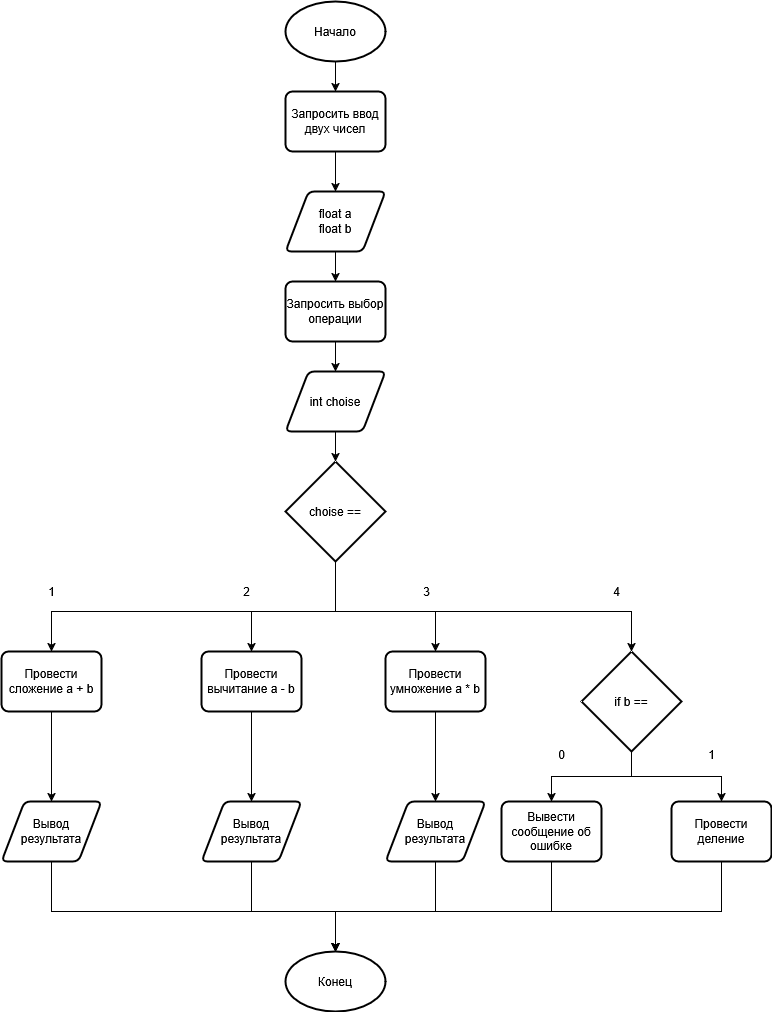

The diagram above was exported from draw.io. Its source (the exported page's mxGraphModel, read from the mxfile embedded in the PNG):
<mxGraphModel dx="1434" dy="765" grid="1" gridSize="10" guides="1" tooltips="1" connect="1" arrows="1" fold="1" page="1" pageScale="1" pageWidth="827" pageHeight="1169" math="0" shadow="0">
  <root>
    <mxCell id="0" />
    <mxCell id="1" parent="0" />
    <mxCell id="QhkHc4Qdg3GTyskGGMnj-7" value="" style="edgeStyle=orthogonalEdgeStyle;rounded=0;orthogonalLoop=1;jettySize=auto;html=1;" edge="1" parent="1" source="QhkHc4Qdg3GTyskGGMnj-1" target="QhkHc4Qdg3GTyskGGMnj-3">
      <mxGeometry relative="1" as="geometry" />
    </mxCell>
    <mxCell id="QhkHc4Qdg3GTyskGGMnj-1" value="Начало" style="strokeWidth=2;html=1;shape=mxgraph.flowchart.start_1;whiteSpace=wrap;" vertex="1" parent="1">
      <mxGeometry x="364" y="10" width="100" height="60" as="geometry" />
    </mxCell>
    <mxCell id="QhkHc4Qdg3GTyskGGMnj-2" value="Конец" style="strokeWidth=2;html=1;shape=mxgraph.flowchart.start_1;whiteSpace=wrap;" vertex="1" parent="1">
      <mxGeometry x="364" y="960" width="100" height="60" as="geometry" />
    </mxCell>
    <mxCell id="QhkHc4Qdg3GTyskGGMnj-8" value="" style="edgeStyle=orthogonalEdgeStyle;rounded=0;orthogonalLoop=1;jettySize=auto;html=1;" edge="1" parent="1" source="QhkHc4Qdg3GTyskGGMnj-3" target="QhkHc4Qdg3GTyskGGMnj-5">
      <mxGeometry relative="1" as="geometry" />
    </mxCell>
    <mxCell id="QhkHc4Qdg3GTyskGGMnj-3" value="Запросить ввод двух чисел" style="rounded=1;whiteSpace=wrap;html=1;absoluteArcSize=1;arcSize=14;strokeWidth=2;" vertex="1" parent="1">
      <mxGeometry x="364" y="100" width="100" height="60" as="geometry" />
    </mxCell>
    <mxCell id="QhkHc4Qdg3GTyskGGMnj-24" style="edgeStyle=orthogonalEdgeStyle;rounded=0;orthogonalLoop=1;jettySize=auto;html=1;entryX=0.5;entryY=0;entryDx=0;entryDy=0;" edge="1" parent="1" source="QhkHc4Qdg3GTyskGGMnj-4" target="QhkHc4Qdg3GTyskGGMnj-14">
      <mxGeometry relative="1" as="geometry">
        <Array as="points">
          <mxPoint x="414" y="620" />
          <mxPoint x="514" y="620" />
        </Array>
      </mxGeometry>
    </mxCell>
    <mxCell id="QhkHc4Qdg3GTyskGGMnj-26" style="edgeStyle=orthogonalEdgeStyle;rounded=0;orthogonalLoop=1;jettySize=auto;html=1;entryX=0.5;entryY=0;entryDx=0;entryDy=0;entryPerimeter=0;" edge="1" parent="1" source="QhkHc4Qdg3GTyskGGMnj-4" target="QhkHc4Qdg3GTyskGGMnj-23">
      <mxGeometry relative="1" as="geometry">
        <mxPoint x="710" y="660" as="targetPoint" />
        <Array as="points">
          <mxPoint x="414" y="620" />
          <mxPoint x="710" y="620" />
        </Array>
      </mxGeometry>
    </mxCell>
    <mxCell id="QhkHc4Qdg3GTyskGGMnj-27" style="edgeStyle=orthogonalEdgeStyle;rounded=0;orthogonalLoop=1;jettySize=auto;html=1;entryX=0.5;entryY=0;entryDx=0;entryDy=0;" edge="1" parent="1" source="QhkHc4Qdg3GTyskGGMnj-4" target="QhkHc4Qdg3GTyskGGMnj-17">
      <mxGeometry relative="1" as="geometry">
        <Array as="points">
          <mxPoint x="414" y="620" />
          <mxPoint x="130" y="620" />
        </Array>
      </mxGeometry>
    </mxCell>
    <mxCell id="QhkHc4Qdg3GTyskGGMnj-28" style="edgeStyle=orthogonalEdgeStyle;rounded=0;orthogonalLoop=1;jettySize=auto;html=1;entryX=0.5;entryY=0;entryDx=0;entryDy=0;" edge="1" parent="1" source="QhkHc4Qdg3GTyskGGMnj-4" target="QhkHc4Qdg3GTyskGGMnj-16">
      <mxGeometry relative="1" as="geometry">
        <Array as="points">
          <mxPoint x="414" y="620" />
          <mxPoint x="330" y="620" />
        </Array>
      </mxGeometry>
    </mxCell>
    <mxCell id="QhkHc4Qdg3GTyskGGMnj-4" value="choise == " style="strokeWidth=2;html=1;shape=mxgraph.flowchart.decision;whiteSpace=wrap;" vertex="1" parent="1">
      <mxGeometry x="364" y="470" width="100" height="100" as="geometry" />
    </mxCell>
    <mxCell id="QhkHc4Qdg3GTyskGGMnj-11" value="" style="edgeStyle=orthogonalEdgeStyle;rounded=0;orthogonalLoop=1;jettySize=auto;html=1;" edge="1" parent="1" source="QhkHc4Qdg3GTyskGGMnj-5" target="QhkHc4Qdg3GTyskGGMnj-9">
      <mxGeometry relative="1" as="geometry" />
    </mxCell>
    <mxCell id="QhkHc4Qdg3GTyskGGMnj-5" value="&lt;div&gt;float a&lt;/div&gt;&lt;div&gt;float b&lt;/div&gt;" style="shape=parallelogram;html=1;strokeWidth=2;perimeter=parallelogramPerimeter;whiteSpace=wrap;rounded=1;arcSize=12;size=0.23;" vertex="1" parent="1">
      <mxGeometry x="364" y="200" width="100" height="60" as="geometry" />
    </mxCell>
    <mxCell id="QhkHc4Qdg3GTyskGGMnj-12" value="" style="edgeStyle=orthogonalEdgeStyle;rounded=0;orthogonalLoop=1;jettySize=auto;html=1;" edge="1" parent="1" source="QhkHc4Qdg3GTyskGGMnj-9" target="QhkHc4Qdg3GTyskGGMnj-10">
      <mxGeometry relative="1" as="geometry" />
    </mxCell>
    <mxCell id="QhkHc4Qdg3GTyskGGMnj-9" value="Запросить выбор операции" style="rounded=1;whiteSpace=wrap;html=1;absoluteArcSize=1;arcSize=14;strokeWidth=2;" vertex="1" parent="1">
      <mxGeometry x="364" y="290" width="100" height="60" as="geometry" />
    </mxCell>
    <mxCell id="QhkHc4Qdg3GTyskGGMnj-13" value="" style="edgeStyle=orthogonalEdgeStyle;rounded=0;orthogonalLoop=1;jettySize=auto;html=1;" edge="1" parent="1" source="QhkHc4Qdg3GTyskGGMnj-10" target="QhkHc4Qdg3GTyskGGMnj-4">
      <mxGeometry relative="1" as="geometry" />
    </mxCell>
    <mxCell id="QhkHc4Qdg3GTyskGGMnj-10" value="int choise" style="shape=parallelogram;html=1;strokeWidth=2;perimeter=parallelogramPerimeter;whiteSpace=wrap;rounded=1;arcSize=12;size=0.23;" vertex="1" parent="1">
      <mxGeometry x="364" y="380" width="100" height="60" as="geometry" />
    </mxCell>
    <mxCell id="QhkHc4Qdg3GTyskGGMnj-40" value="" style="edgeStyle=orthogonalEdgeStyle;rounded=0;orthogonalLoop=1;jettySize=auto;html=1;" edge="1" parent="1" source="QhkHc4Qdg3GTyskGGMnj-14" target="QhkHc4Qdg3GTyskGGMnj-35">
      <mxGeometry relative="1" as="geometry" />
    </mxCell>
    <mxCell id="QhkHc4Qdg3GTyskGGMnj-14" value="Провести умножение a * b" style="rounded=1;whiteSpace=wrap;html=1;absoluteArcSize=1;arcSize=14;strokeWidth=2;" vertex="1" parent="1">
      <mxGeometry x="464" y="660" width="100" height="60" as="geometry" />
    </mxCell>
    <mxCell id="QhkHc4Qdg3GTyskGGMnj-41" value="" style="edgeStyle=orthogonalEdgeStyle;rounded=0;orthogonalLoop=1;jettySize=auto;html=1;" edge="1" parent="1" source="QhkHc4Qdg3GTyskGGMnj-16" target="QhkHc4Qdg3GTyskGGMnj-34">
      <mxGeometry relative="1" as="geometry" />
    </mxCell>
    <mxCell id="QhkHc4Qdg3GTyskGGMnj-16" value="Провести вычитание a - b" style="rounded=1;whiteSpace=wrap;html=1;absoluteArcSize=1;arcSize=14;strokeWidth=2;" vertex="1" parent="1">
      <mxGeometry x="280" y="660" width="100" height="60" as="geometry" />
    </mxCell>
    <mxCell id="QhkHc4Qdg3GTyskGGMnj-42" value="" style="edgeStyle=orthogonalEdgeStyle;rounded=0;orthogonalLoop=1;jettySize=auto;html=1;" edge="1" parent="1" source="QhkHc4Qdg3GTyskGGMnj-17" target="QhkHc4Qdg3GTyskGGMnj-33">
      <mxGeometry relative="1" as="geometry" />
    </mxCell>
    <mxCell id="QhkHc4Qdg3GTyskGGMnj-17" value="Провести сложение a + b" style="rounded=1;whiteSpace=wrap;html=1;absoluteArcSize=1;arcSize=14;strokeWidth=2;" vertex="1" parent="1">
      <mxGeometry x="80" y="660" width="100" height="60" as="geometry" />
    </mxCell>
    <mxCell id="QhkHc4Qdg3GTyskGGMnj-38" style="edgeStyle=orthogonalEdgeStyle;rounded=0;orthogonalLoop=1;jettySize=auto;html=1;entryX=0.5;entryY=0;entryDx=0;entryDy=0;" edge="1" parent="1" source="QhkHc4Qdg3GTyskGGMnj-23" target="QhkHc4Qdg3GTyskGGMnj-36">
      <mxGeometry relative="1" as="geometry" />
    </mxCell>
    <mxCell id="QhkHc4Qdg3GTyskGGMnj-39" style="edgeStyle=orthogonalEdgeStyle;rounded=0;orthogonalLoop=1;jettySize=auto;html=1;entryX=0.5;entryY=0;entryDx=0;entryDy=0;" edge="1" parent="1" source="QhkHc4Qdg3GTyskGGMnj-23" target="QhkHc4Qdg3GTyskGGMnj-37">
      <mxGeometry relative="1" as="geometry" />
    </mxCell>
    <mxCell id="QhkHc4Qdg3GTyskGGMnj-23" value="if b == " style="strokeWidth=2;html=1;shape=mxgraph.flowchart.decision;whiteSpace=wrap;" vertex="1" parent="1">
      <mxGeometry x="660" y="660" width="100" height="100" as="geometry" />
    </mxCell>
    <mxCell id="QhkHc4Qdg3GTyskGGMnj-29" value="1" style="text;html=1;align=center;verticalAlign=middle;resizable=0;points=[];autosize=1;strokeColor=none;fillColor=none;" vertex="1" parent="1">
      <mxGeometry x="115" y="585" width="30" height="30" as="geometry" />
    </mxCell>
    <mxCell id="QhkHc4Qdg3GTyskGGMnj-30" value="2" style="text;html=1;align=center;verticalAlign=middle;resizable=0;points=[];autosize=1;strokeColor=none;fillColor=none;" vertex="1" parent="1">
      <mxGeometry x="310" y="585" width="30" height="30" as="geometry" />
    </mxCell>
    <mxCell id="QhkHc4Qdg3GTyskGGMnj-31" value="3" style="text;html=1;align=center;verticalAlign=middle;resizable=0;points=[];autosize=1;strokeColor=none;fillColor=none;" vertex="1" parent="1">
      <mxGeometry x="490" y="585" width="30" height="30" as="geometry" />
    </mxCell>
    <mxCell id="QhkHc4Qdg3GTyskGGMnj-32" value="4" style="text;html=1;align=center;verticalAlign=middle;resizable=0;points=[];autosize=1;strokeColor=none;fillColor=none;" vertex="1" parent="1">
      <mxGeometry x="680" y="585" width="30" height="30" as="geometry" />
    </mxCell>
    <mxCell id="QhkHc4Qdg3GTyskGGMnj-33" value="Вывод результата" style="shape=parallelogram;html=1;strokeWidth=2;perimeter=parallelogramPerimeter;whiteSpace=wrap;rounded=1;arcSize=12;size=0.23;" vertex="1" parent="1">
      <mxGeometry x="80" y="810" width="100" height="60" as="geometry" />
    </mxCell>
    <mxCell id="QhkHc4Qdg3GTyskGGMnj-34" value="Вывод результата" style="shape=parallelogram;html=1;strokeWidth=2;perimeter=parallelogramPerimeter;whiteSpace=wrap;rounded=1;arcSize=12;size=0.23;" vertex="1" parent="1">
      <mxGeometry x="280" y="810" width="100" height="60" as="geometry" />
    </mxCell>
    <mxCell id="QhkHc4Qdg3GTyskGGMnj-35" value="Вывод результата" style="shape=parallelogram;html=1;strokeWidth=2;perimeter=parallelogramPerimeter;whiteSpace=wrap;rounded=1;arcSize=12;size=0.23;" vertex="1" parent="1">
      <mxGeometry x="464" y="810" width="100" height="60" as="geometry" />
    </mxCell>
    <mxCell id="QhkHc4Qdg3GTyskGGMnj-36" value="Вывести сообщение об ошибке" style="rounded=1;whiteSpace=wrap;html=1;absoluteArcSize=1;arcSize=14;strokeWidth=2;" vertex="1" parent="1">
      <mxGeometry x="580" y="810" width="100" height="60" as="geometry" />
    </mxCell>
    <mxCell id="QhkHc4Qdg3GTyskGGMnj-37" value="Провести деление" style="rounded=1;whiteSpace=wrap;html=1;absoluteArcSize=1;arcSize=14;strokeWidth=2;" vertex="1" parent="1">
      <mxGeometry x="750" y="810" width="100" height="60" as="geometry" />
    </mxCell>
    <mxCell id="QhkHc4Qdg3GTyskGGMnj-43" style="edgeStyle=orthogonalEdgeStyle;rounded=0;orthogonalLoop=1;jettySize=auto;html=1;entryX=0.5;entryY=0;entryDx=0;entryDy=0;entryPerimeter=0;" edge="1" parent="1" source="QhkHc4Qdg3GTyskGGMnj-33" target="QhkHc4Qdg3GTyskGGMnj-2">
      <mxGeometry relative="1" as="geometry">
        <Array as="points">
          <mxPoint x="130" y="920" />
          <mxPoint x="414" y="920" />
        </Array>
      </mxGeometry>
    </mxCell>
    <mxCell id="QhkHc4Qdg3GTyskGGMnj-44" style="edgeStyle=orthogonalEdgeStyle;rounded=0;orthogonalLoop=1;jettySize=auto;html=1;entryX=0.5;entryY=0;entryDx=0;entryDy=0;entryPerimeter=0;" edge="1" parent="1" source="QhkHc4Qdg3GTyskGGMnj-34" target="QhkHc4Qdg3GTyskGGMnj-2">
      <mxGeometry relative="1" as="geometry">
        <Array as="points">
          <mxPoint x="330" y="920" />
          <mxPoint x="414" y="920" />
        </Array>
      </mxGeometry>
    </mxCell>
    <mxCell id="QhkHc4Qdg3GTyskGGMnj-45" style="edgeStyle=orthogonalEdgeStyle;rounded=0;orthogonalLoop=1;jettySize=auto;html=1;entryX=0.5;entryY=0;entryDx=0;entryDy=0;entryPerimeter=0;" edge="1" parent="1" source="QhkHc4Qdg3GTyskGGMnj-35" target="QhkHc4Qdg3GTyskGGMnj-2">
      <mxGeometry relative="1" as="geometry">
        <Array as="points">
          <mxPoint x="514" y="920" />
          <mxPoint x="414" y="920" />
        </Array>
      </mxGeometry>
    </mxCell>
    <mxCell id="QhkHc4Qdg3GTyskGGMnj-46" style="edgeStyle=orthogonalEdgeStyle;rounded=0;orthogonalLoop=1;jettySize=auto;html=1;entryX=0.5;entryY=0;entryDx=0;entryDy=0;entryPerimeter=0;" edge="1" parent="1" source="QhkHc4Qdg3GTyskGGMnj-36" target="QhkHc4Qdg3GTyskGGMnj-2">
      <mxGeometry relative="1" as="geometry">
        <Array as="points">
          <mxPoint x="630" y="920" />
          <mxPoint x="414" y="920" />
        </Array>
      </mxGeometry>
    </mxCell>
    <mxCell id="QhkHc4Qdg3GTyskGGMnj-47" style="edgeStyle=orthogonalEdgeStyle;rounded=0;orthogonalLoop=1;jettySize=auto;html=1;entryX=0.5;entryY=0;entryDx=0;entryDy=0;entryPerimeter=0;" edge="1" parent="1" source="QhkHc4Qdg3GTyskGGMnj-37" target="QhkHc4Qdg3GTyskGGMnj-2">
      <mxGeometry relative="1" as="geometry">
        <Array as="points">
          <mxPoint x="800" y="920" />
          <mxPoint x="414" y="920" />
        </Array>
      </mxGeometry>
    </mxCell>
    <mxCell id="QhkHc4Qdg3GTyskGGMnj-48" value="0" style="text;html=1;align=center;verticalAlign=middle;resizable=0;points=[];autosize=1;strokeColor=none;fillColor=none;" vertex="1" parent="1">
      <mxGeometry x="625" y="748" width="30" height="30" as="geometry" />
    </mxCell>
    <mxCell id="QhkHc4Qdg3GTyskGGMnj-49" value="1" style="text;html=1;align=center;verticalAlign=middle;resizable=0;points=[];autosize=1;strokeColor=none;fillColor=none;" vertex="1" parent="1">
      <mxGeometry x="775" y="748" width="30" height="30" as="geometry" />
    </mxCell>
  </root>
</mxGraphModel>